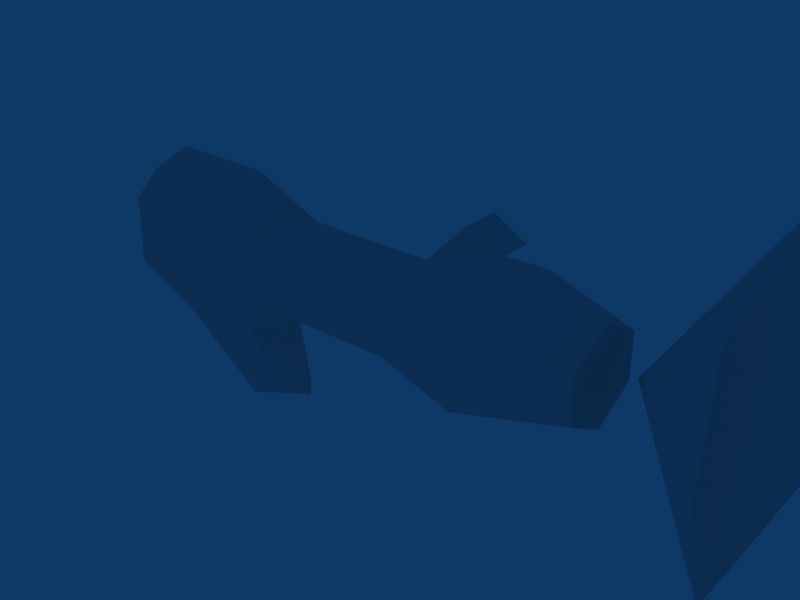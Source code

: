# Source: rl6.blend  (saved by Blender 2.43.0; exported with 4.5.12 LTS)
import bpy
from mathutils import Matrix  # noqa: F401  (used for matrix-valued properties, if any)

bpy.ops.wm.read_factory_settings(use_empty=True)
scene = bpy.context.scene
scene.name = 'Scene'

# ---- collections
col_collection_1 = bpy.data.collections.new('Collection 1'); scene.collection.children.link(col_collection_1)

# ---- materials (node trees are filled in below, after node groups)
mat_material = bpy.data.materials.new('Material')
mat_material.alpha_threshold = 0.0
mat_material.roughness = 0.5
mat_material.line_color = (0.0, 0.0, 0.0, 1.0)

# ---- material node trees

# ---- world
world_world = bpy.data.worlds.new('World'); scene.world = world_world
world_world.color = (0.05656, 0.2208, 0.4)
world_world.use_sun_shadow = False
world_world.sun_shadow_jitter_overblur = 0.0
world_world.cycles.sampling_method = 'MANUAL'
world_world.cycles.sample_map_resolution = 256

# ---- meshes
me_v_rock2 = bpy.data.meshes.new('v_rock2')
me_v_rock2.from_pydata([(1.106, 0.9755, 1.089), (-1.106, 0.9755, 1.089), (1.106, 0.9755, -0.08647), (-1.106, 0.9755, -0.08647), (0.0, 0.9755, -0.6881), (0.0, 0.9755, 1.691), (0.6631, -0.4184, 0.8646), (-0.6631, -0.4184, 0.8646), (0.7896, -0.4095, 0.06302), (-0.7896, -0.4095, 0.06302), (0.0, -0.4095, -0.3378), (0.0, -0.4095, 1.197), (0.0, -2.917, 1.197), (0.0, -2.834, -0.3378), (0.6631, -2.926, 0.8646), (-0.6631, -2.926, 0.8646), (0.0, 2.506, 1.25), (0.0, 2.506, -0.267), (0.7035, 2.506, 0.1206), (-0.7035, 2.506, 0.1206), (0.7035, 2.506, 0.8624), (-0.7035, 2.506, 0.8624), (0.0, -3.439, 1.766), (0.0, -5.1, 1.79), (0.0, -5.906, 1.209), (0.885, -5.25, 1.157), (-0.885, -5.25, 1.157), (0.0, -5.918, -0.3452), (0.8665, -5.319, 0.05794), (-0.8665, -5.319, 0.05794), (0.0, -5.147, -0.7722), (0.0, -3.582, -2.112), (0.0, -2.573, -1.78), (0.0, -2.977, -0.8433), (0.488, -4.711, -0.7561), (-0.488, -4.711, -0.7561), (0.5126, -3.312, -0.6989), (-0.5126, -3.312, -0.6989), (0.7896, -2.917, 0.06302), (-0.7896, -2.917, 0.06302), (0.3357, -3.495, -1.934), (-0.3357, -3.495, -1.934), (0.2776, -2.82, -1.709), (-0.2776, -2.82, -1.709), (-0.7225, -0.6804, 0.3415), (-0.7413, -1.123, 0.4934), (-2.977, -1.271, 0.7276), (-0.7331, -1.355, 0.2925), (-2.828, -1.704, 0.411), (-3.105, -0.6987, 0.2918), (0.0, 2.968, 0.6666), (0.0, 4.78, 3.497), (1.757, 4.635, 2.453), (-1.757, 4.635, 2.453), (2.436, 4.83, 0.8393), (-2.436, 4.83, 0.8393), (1.887, 4.816, -0.4975), (-1.887, 4.816, -0.4975), (0.0, 4.428, -1.487)], [], [(0, 6, 8, 2), (9, 7, 1, 3), (2, 8, 10, 4), (10, 9, 3, 4), (6, 0, 5, 11), (5, 1, 7, 11), (10, 8, 38, 13), (39, 9, 10, 13), (6, 11, 12, 14), (12, 11, 7, 15), (8, 6, 14, 38), (15, 7, 9, 39), (2, 4, 17, 18), (17, 4, 3, 19), (5, 0, 20, 16), (21, 1, 5, 16), (0, 2, 18, 20), (19, 3, 1, 21), (20, 18, 17, 16), (17, 19, 21, 16), (12, 22, 14), (15, 22, 12), (22, 23, 25), (26, 23, 22), (14, 22, 25), (26, 22, 15), (23, 24, 25), (26, 24, 23), (24, 27, 28, 25), (29, 27, 24, 26), (25, 28, 38, 14), (39, 29, 26, 15), (28, 34, 36, 38), (37, 35, 29, 39), (36, 34, 40, 42), (41, 35, 37, 43), (31, 32, 42, 40), (43, 32, 31, 41), (32, 33, 36, 42), (37, 33, 32, 43), (13, 36, 33), (33, 37, 13), (13, 38, 36), (37, 39, 13), (30, 31, 40, 34), (41, 31, 30, 35), (34, 28, 27), (27, 29, 35), (34, 27, 30), (30, 27, 35), (45, 44, 49, 46), (47, 45, 46, 48), (48, 46, 49), (45, 47, 44), (44, 47, 48, 49), (50, 52, 51), (51, 53, 50), (50, 58, 56), (57, 58, 50), (50, 56, 54), (55, 57, 50), (50, 54, 52), (53, 55, 50)])
_uv = me_v_rock2.uv_layers.new(name='UVTex')
_uv.uv.foreach_set('vector', [0.5749, 0.3019, 0.376, 0.2786, 0.376, 0.1622, 0.5749, 0.1734, 0.376, 0.1622, 0.376, 0.2786, 0.5749, 0.3019, 0.5749, 0.1734, 0.5749, 0.1734, 0.376, 0.1622, 0.376, 0.03727, 0.5749, 0.01619, 0.376, 0.03727, 0.376, 0.1622, 0.5749, 0.1734, 0.5749, 0.01619, 0.376, 0.2786, 0.5749, 0.3019, 0.5749, 0.4625, 0.376, 0.3845, 0.5749, 0.4625, 0.5749, 0.3019, 0.376, 0.2786, 0.376, 0.3845, 0.376, 0.03727, 0.376, 0.1622, 0.02173, 0.1622, 0.02173, 0.03727, 0.02173, 0.1622, 0.376, 0.1622, 0.376, 0.03727, 0.02173, 0.03727, 0.376, 0.2786, 0.376, 0.3845, 0.02173, 0.3845, 0.02173, 0.2786, 0.02173, 0.3845, 0.376, 0.3845, 0.376, 0.2786, 0.02173, 0.2786, 0.376, 0.1622, 0.376, 0.2786, 0.02173, 0.2786, 0.02173, 0.1622, 0.02173, 0.2786, 0.376, 0.2786, 0.376, 0.1622, 0.02173, 0.1622, 0.5749, 0.1734, 0.5749, 0.01619, 0.7776, 0.07835, 0.7776, 0.186, 0.7776, 0.07835, 0.5749, 0.01619, 0.5749, 0.1734, 0.7776, 0.186, 0.5749, 0.4625, 0.5749, 0.3019, 0.7776, 0.2908, 0.7776, 0.4031, 0.7776, 0.2908, 0.5749, 0.3019, 0.5749, 0.4625, 0.7776, 0.4031, 0.5749, 0.3019, 0.5749, 0.1734, 0.7776, 0.186, 0.7776, 0.2908, 0.7776, 0.186, 0.5749, 0.1734, 0.5749, 0.3019, 0.7776, 0.2908, 0.9773, 0.3307, 0.9773, 0.1483, 0.8043, 0.05297, 0.8043, 0.426, 0.8043, 0.05297, 0.9773, 0.1483, 0.9773, 0.3307, 0.8043, 0.426, 0.03792, 0.949, 0.1397, 0.9921, 0.05438, 0.8311, 0.05438, 0.8311, 0.1397, 0.9921, 0.03792, 0.949, 0.1397, 0.9921, 0.3812, 0.9678, 0.3542, 0.8341, 0.3542, 0.8341, 0.3812, 0.9678, 0.1397, 0.9921, 0.05438, 0.8311, 0.1397, 0.9921, 0.3542, 0.8341, 0.3542, 0.8341, 0.1397, 0.9921, 0.05438, 0.8311, 0.3812, 0.9678, 0.4916, 0.8629, 0.3542, 0.8341, 0.3542, 0.8341, 0.4916, 0.8629, 0.3812, 0.9678, 0.4916, 0.8629, 0.4895, 0.6428, 0.3639, 0.7112, 0.3542, 0.8341, 0.3639, 0.7112, 0.4895, 0.6428, 0.4916, 0.8629, 0.3542, 0.8341, 0.3542, 0.8341, 0.3639, 0.7112, 0.0535, 0.7051, 0.05438, 0.8311, 0.0535, 0.7051, 0.3639, 0.7112, 0.3542, 0.8341, 0.05438, 0.8311, 0.3639, 0.7112, 0.3073, 0.5871, 0.1093, 0.5904, 0.0535, 0.7051, 0.1093, 0.5904, 0.3073, 0.5871, 0.3639, 0.7112, 0.0535, 0.7051, 0.1093, 0.5904, 0.3073, 0.5871, 0.1642, 0.4432, 0.08854, 0.4444, 0.1642, 0.4432, 0.3073, 0.5871, 0.1093, 0.5904, 0.08854, 0.4444, 0.1823, 0.3972, 0.05404, 0.4134, 0.08854, 0.4444, 0.1642, 0.4432, 0.08854, 0.4444, 0.05404, 0.4134, 0.1823, 0.3972, 0.1642, 0.4432, 0.05404, 0.4134, 0.03398, 0.5403, 0.1093, 0.5904, 0.08854, 0.4444, 0.1093, 0.5904, 0.03398, 0.5403, 0.05404, 0.4134, 0.08854, 0.4444, -0.002384, 0.5998, 0.1093, 0.5904, 0.03398, 0.5403, 0.03398, 0.5403, 0.1093, 0.5904, -0.002384, 0.5998, -0.002384, 0.5998, 0.0535, 0.7051, 0.1093, 0.5904, 0.1093, 0.5904, 0.0535, 0.7051, -0.002384, 0.5998, 0.3891, 0.5599, 0.1823, 0.3972, 0.1642, 0.4432, 0.3073, 0.5871, 0.1642, 0.4432, 0.1823, 0.3972, 0.3891, 0.5599, 0.3073, 0.5871, 0.3073, 0.5871, 0.3639, 0.7112, 0.4895, 0.6428, 0.4895, 0.6428, 0.3639, 0.7112, 0.3073, 0.5871, 0.3073, 0.5871, 0.4895, 0.6428, 0.3891, 0.5599, 0.3891, 0.5599, 0.4895, 0.6428, 0.3073, 0.5871, 0.6175, 0.6662, 0.628, 0.7264, 0.9463, 0.7178, 0.9104, 0.6279, 0.6033, 0.6179, 0.6175, 0.6662, 0.9104, 0.6279, 0.835, 0.5934, 0.835, 0.5934, 0.9104, 0.6279, 0.9707, 0.4996, 0.6175, 0.6662, 0.6033, 0.6179, 0.5544, 0.7191, 0.5914, 0.5038, 0.6033, 0.6179, 0.835, 0.5934, 0.9707, 0.4996, 0.6726, 0.9867, 0.8692, 0.8321, 0.9588, 0.9931, 0.9588, 0.9931, 0.8692, 0.8321, 0.6726, 0.9867, 0.6726, 0.9867, 0.4594, 0.982, 0.623, 0.7559, 0.623, 0.7559, 0.4594, 0.982, 0.6726, 0.9867, 0.6726, 0.9867, 0.623, 0.7559, 0.746, 0.7457, 0.746, 0.7457, 0.623, 0.7559, 0.6726, 0.9867, 0.6726, 0.9867, 0.746, 0.7457, 0.8692, 0.8321, 0.8692, 0.8321, 0.746, 0.7457, 0.6726, 0.9867])
me_v_rock2.materials.append(mat_material)
me_v_rock2.use_remesh_preserve_volume = False
me_v_rock2.use_remesh_preserve_attributes = False
me_v_rock2.use_mirror_vertex_groups = False
me_v_rock2.update()
arm_armature = bpy.data.armatures.new('Armature')  # bones are not reproduced

# ---- objects
ob_armature = bpy.data.objects.new('Armature', arm_armature)
ob_v_rock2 = bpy.data.objects.new('v_rock2', me_v_rock2)

# ---- transforms, parenting, visibility, modifiers, constraints
ob_armature.location = (-0.3303, 6.166e-09, 0.1801)
ob_armature.rotation_euler = (1.571, -0.0, -0.0)
ob_armature.scale = (6.098, 6.098, 6.098)
ob_armature.lock_rotations_4d = False
ob_armature.empty_display_type = 'ARROWS'
ob_armature.color = (0.0, 0.0, 0.0, 1.0)
ob_armature.lineart.crease_threshold = 0.0
ob_v_rock2.parent = ob_armature
ob_v_rock2.matrix_parent_inverse = Matrix(((1.0, 0.0, 0.0, 0.0), (0.0, 7.55e-08, 1.0, 0.0), (0.0, -1.0, 7.55e-08, 0.0), (0.0, 0.0, 0.0, 1.0)))
ob_v_rock2.location = (7.056, -4.597e-07, -4.023)
ob_v_rock2.rotation_euler = (0.0, -0.0, -1.571)
ob_v_rock2.lock_rotations_4d = False
ob_v_rock2.empty_display_type = 'ARROWS'
ob_v_rock2.color = (0.0, 0.0, 0.0, 1.0)
ob_v_rock2.lineart.crease_threshold = 0.0
_vg = ob_v_rock2.vertex_groups.new(name='Bone')
_vg.add([0, 1, 2, 3, 4, 5, 6, 7, 8, 9, 10, 11, 12, 13, 14, 15, 16, 17, 18, 19, 20, 21, 22, 23, 24, 25, 26, 27, 28, 29, 30, 31, 32, 33, 34, 35, 36, 37, 38, 39, 40, 41, 42, 43, 44, 45, 46, 47, 48, 49], 1.0, 'REPLACE')
_vg = ob_v_rock2.vertex_groups.new(name='Bone.001')
_vg = ob_v_rock2.vertex_groups.new(name='Bone.002')
for _i, _w in zip([0, 1, 2, 3, 4, 5, 6, 7, 8, 9, 10, 11, 12, 13, 14, 15, 16, 17, 18, 19, 20, 21, 22, 23, 24, 25, 26, 27, 28, 29, 30, 31, 32, 33, 34, 35, 36, 37, 38, 39, 40, 41, 42, 43, 44, 45, 46, 47, 48, 49, 50, 51, 52, 53, 54, 55, 56, 57, 58], [0.0, 0.0, 0.0, 0.0, 0.0, 0.0, 0.0, 0.0, 0.0, 0.0, 0.0, 0.0, 0.0, 0.0, 0.0, 0.0, 0.0, 0.0, 0.0, 0.0, 0.0, 0.0, 0.0, 0.0, 0.0, 0.0, 0.0, 0.0, 0.0, 0.0, 0.0, 0.0, 0.0, 0.0, 0.0, 0.0, 0.0, 0.0, 0.0, 0.0, 0.0, 0.0, 0.0, 0.0, 0.0, 0.0, 0.0, 0.0, 0.0, 0.0, 1.0, 1.0, 1.0, 1.0, 1.0, 1.0, 1.0, 1.0, 1.0]): _vg.add([_i], _w, 'REPLACE')
_m = ob_v_rock2.modifiers.new('Armature', 'ARMATURE')
_m.object = ob_armature
_m.use_bone_envelopes = True

# ---- collection membership
col_collection_1.objects.link(ob_armature)
col_collection_1.objects.link(ob_v_rock2)

# ---- scene / render settings (as saved in the file)
scene.frame_start = 1; scene.frame_end = 250; scene.frame_set(9)
scene.render.engine = 'BLENDER_EEVEE_NEXT'
scene.render.image_settings.compression = 90
scene.render.resolution_x = 800
scene.render.resolution_y = 600
scene.render.pixel_aspect_x = 100.0
scene.render.pixel_aspect_y = 100.0
scene.render.fps = 25
scene.render.dither_intensity = 0.0
scene.render.use_compositing = False
scene.render.use_sequencer = False
scene.render.bake_margin = 2
scene.render.bake_bias = 0.0
scene.render.use_stamp_time = False
scene.render.use_stamp_date = False
scene.render.use_stamp_frame = False
scene.render.use_stamp_camera = False
scene.render.use_stamp_scene = False
scene.render.use_stamp_filename = False
scene.render.use_stamp_render_time = False
scene.render.stamp_font_size = 0
scene.cycles.use_denoising = False
scene.cycles.samples = 10
scene.cycles.sampling_pattern = 'TABULATED_SOBOL'
scene.cycles.light_sampling_threshold = 0.0
scene.cycles.use_adaptive_sampling = False
scene.cycles.use_light_tree = False
scene.cycles.blur_glossy = 0.0
scene.cycles.volume_bounces = 1
scene.cycles.pixel_filter_type = 'GAUSSIAN'
scene.cycles.sample_clamp_indirect = 0.0
scene.view_settings.view_transform = 'Raw'
bpy.context.view_layer.update()

# ---- added for rendering (the .blend has no active camera): camera
cam_auto = bpy.data.cameras.new('AutoCamera')
cam_auto.lens = 50.0
cam_auto.sensor_width = 36.0
cam_auto.clip_end = 1032.07
ob_auto_camera = bpy.data.objects.new('AutoCamera', cam_auto)
scene.collection.objects.link(ob_auto_camera)
ob_auto_camera.location = (91.9384, -64.4741, 21.7082)
ob_auto_camera.rotation_euler = (1.09748, -7.21219e-08, 0.694738)
scene.camera = ob_auto_camera
bpy.context.view_layer.update()
